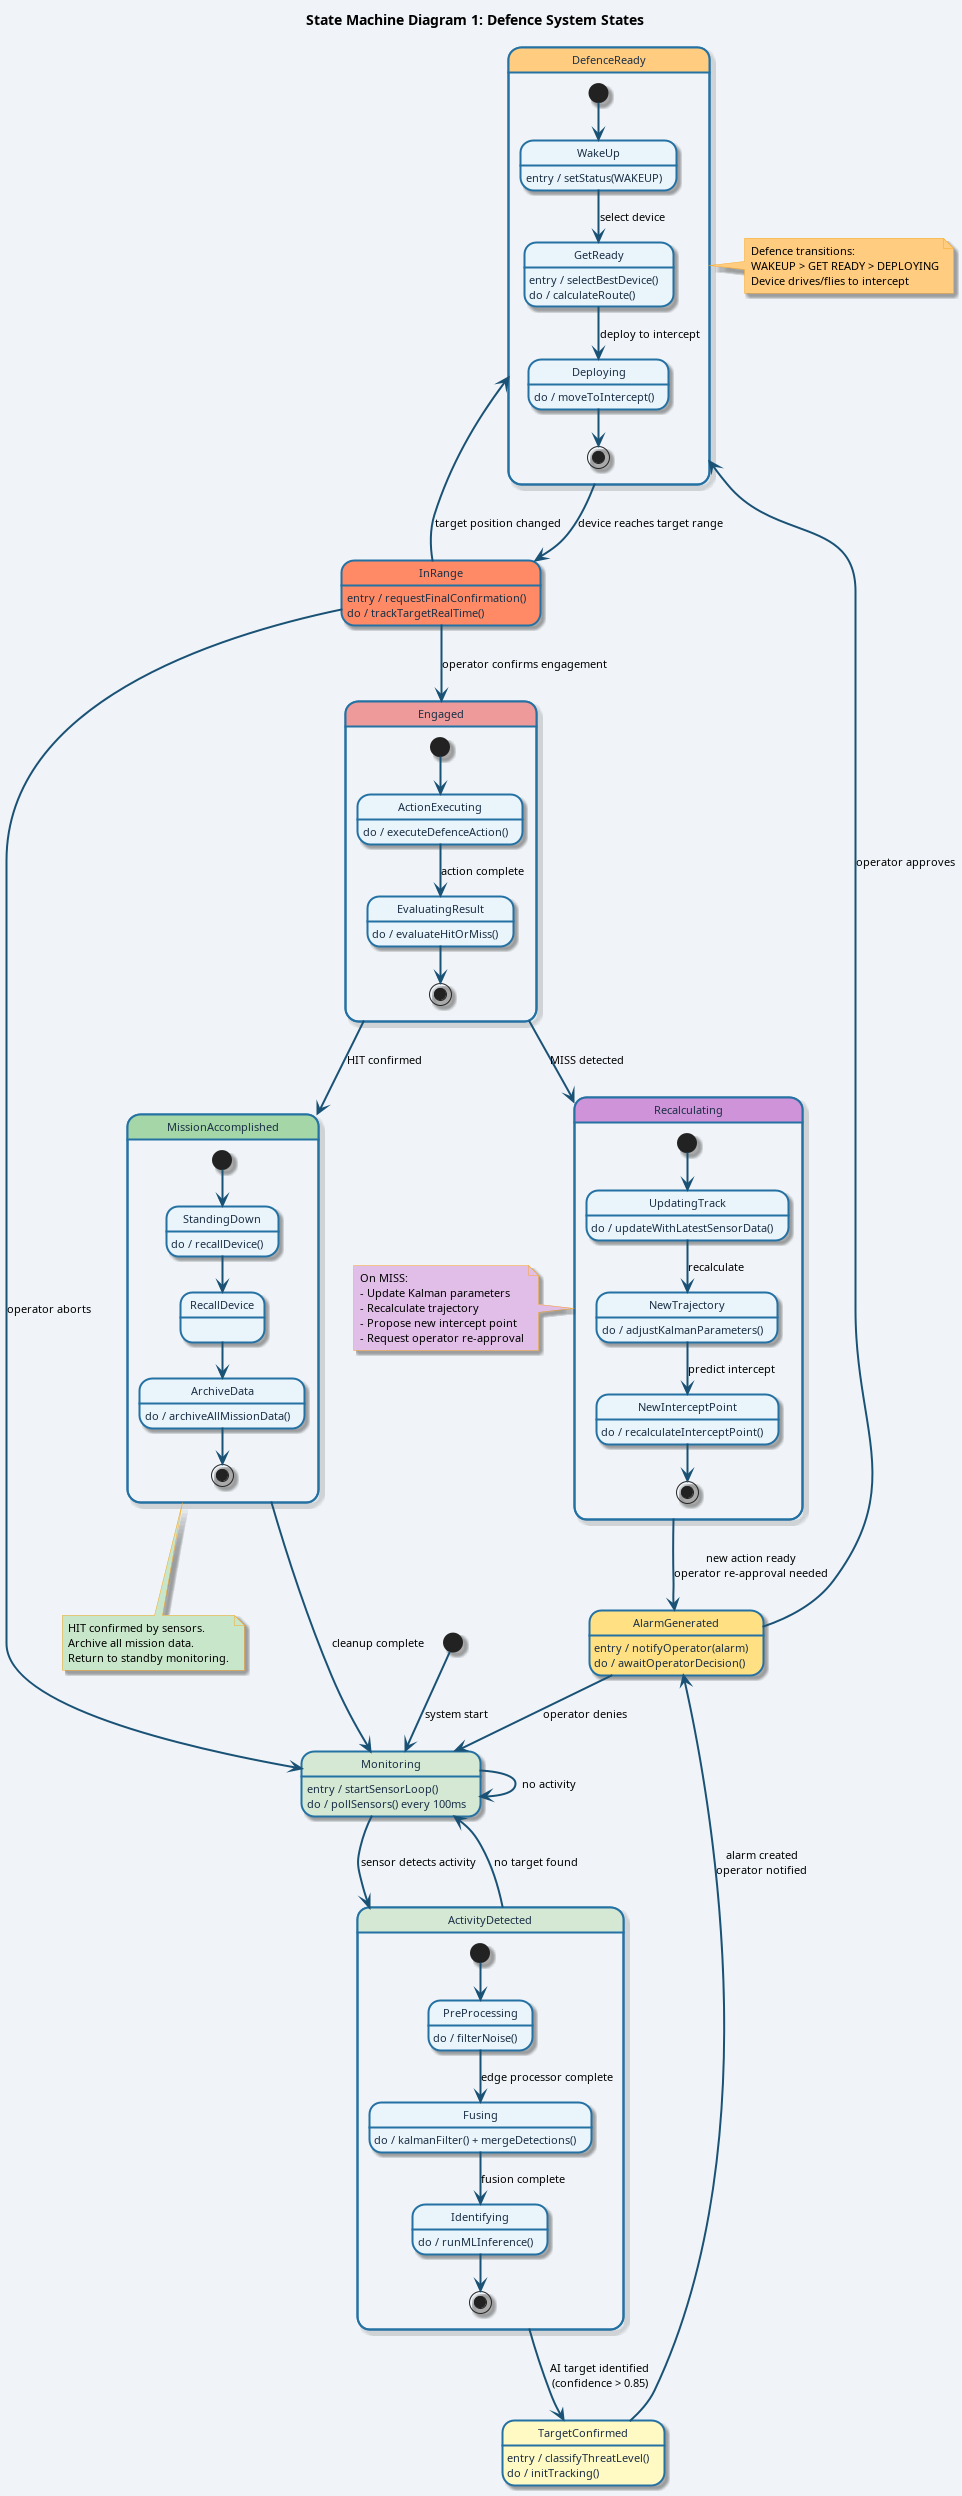

The diagram above was rendered by PlantUML. Its source (embedded in the PNG):
@startuml sm_defence_system
title State Machine Diagram 1: Defence System States

skinparam backgroundColor #F0F4F8
skinparam shadowing true
skinparam defaultFontName Helvetica
skinparam defaultFontSize 11

skinparam state {
  BackgroundColor #EAF4FB
  BorderColor #2471A3
  BorderThickness 2
  FontColor #1A2F45
  ArrowColor #1A5276
  ArrowThickness 2
  StartColor #1B3A5C
  EndColor #B71C1C
}

skinparam note {
  BackgroundColor #FFFDE7
  BorderColor #F9A825
}

' Declare colors for non-composite states
state Monitoring #D5E8D4
state TargetConfirmed #FFF9C4
state AlarmGenerated #FFE082
state InRange #FF8A65

[*] --> Monitoring : system start

Monitoring : entry / startSensorLoop()
Monitoring : do / pollSensors() every 100ms
Monitoring --> ActivityDetected : sensor detects activity
Monitoring --> Monitoring : no activity

state ActivityDetected #D5E8D4 {
  [*] --> PreProcessing
  PreProcessing : do / filterNoise()
  PreProcessing --> Fusing : edge processor complete
  Fusing : do / kalmanFilter() + mergeDetections()
  Fusing --> Identifying : fusion complete
  Identifying : do / runMLInference()
  Identifying --> [*]
}

ActivityDetected --> TargetConfirmed : AI target identified\n(confidence > 0.85)
ActivityDetected --> Monitoring : no target found

TargetConfirmed : entry / classifyThreatLevel()
TargetConfirmed : do / initTracking()
TargetConfirmed --> AlarmGenerated : alarm created\noperator notified

AlarmGenerated : entry / notifyOperator(alarm)
AlarmGenerated : do / awaitOperatorDecision()
AlarmGenerated --> DefenceReady : operator approves
AlarmGenerated --> Monitoring : operator denies

state DefenceReady #FFCC80 {
  [*] --> WakeUp
  WakeUp : entry / setStatus(WAKEUP)
  WakeUp --> GetReady : select device
  GetReady : entry / selectBestDevice()
  GetReady : do / calculateRoute()
  GetReady --> Deploying : deploy to intercept
  Deploying : do / moveToIntercept()
  Deploying --> [*]
}

DefenceReady --> InRange : device reaches target range

InRange : entry / requestFinalConfirmation()
InRange : do / trackTargetRealTime()
InRange --> Engaged : operator confirms engagement
InRange --> DefenceReady : target position changed
InRange --> Monitoring : operator aborts

state Engaged #EF9A9A {
  [*] --> ActionExecuting
  ActionExecuting : do / executeDefenceAction()
  ActionExecuting --> EvaluatingResult : action complete
  EvaluatingResult : do / evaluateHitOrMiss()
  EvaluatingResult --> [*]
}

Engaged --> MissionAccomplished : HIT confirmed
Engaged --> Recalculating : MISS detected

state MissionAccomplished #A5D6A7 {
  [*] --> StandingDown
  StandingDown : do / recallDevice()
  StandingDown --> RecallDevice
  RecallDevice --> ArchiveData
  ArchiveData : do / archiveAllMissionData()
  ArchiveData --> [*]
}

MissionAccomplished --> Monitoring : cleanup complete

state Recalculating #CE93D8 {
  [*] --> UpdatingTrack
  UpdatingTrack : do / updateWithLatestSensorData()
  UpdatingTrack --> NewTrajectory : recalculate
  NewTrajectory : do / adjustKalmanParameters()
  NewTrajectory --> NewInterceptPoint : predict intercept
  NewInterceptPoint : do / recalculateInterceptPoint()
  NewInterceptPoint --> [*]
}

Recalculating --> AlarmGenerated : new action ready\noperator re-approval needed

note right of DefenceReady #FFCC80
  Defence transitions:
  WAKEUP > GET READY > DEPLOYING
  Device drives/flies to intercept
end note

note left of Recalculating #E1BEE7
  On MISS:
  - Update Kalman parameters
  - Recalculate trajectory
  - Propose new intercept point
  - Request operator re-approval
end note

note bottom of MissionAccomplished #C8E6C9
  HIT confirmed by sensors.
  Archive all mission data.
  Return to standby monitoring.
end note

@enduml